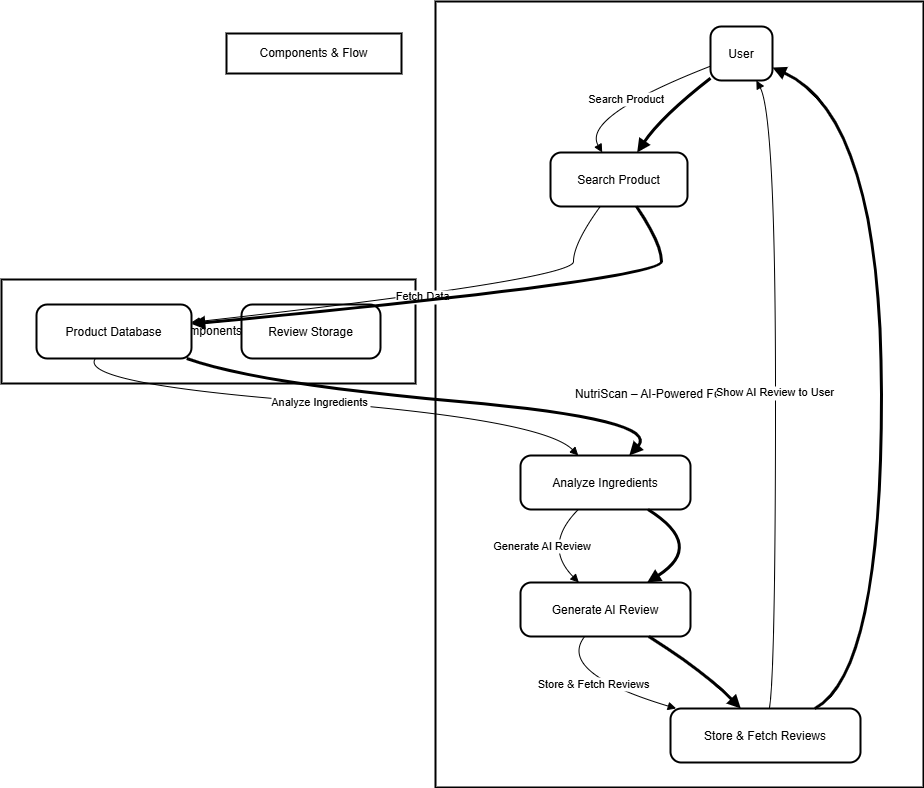

The diagram above was exported from draw.io. Its source (the exported page's mxGraphModel, read from the mxfile embedded in the PNG):
<mxGraphModel>
  <root>
    <mxCell id="0" />
    <mxCell id="1" parent="0" />
    <mxCell id="2" value="Components" style="whiteSpace=wrap;strokeWidth=2;" vertex="1" parent="1">
      <mxGeometry x="8" y="286" width="414" height="104" as="geometry" />
    </mxCell>
    <mxCell id="3" value="Components &amp; Flow" style="whiteSpace=wrap;strokeWidth=2;" vertex="1" parent="1">
      <mxGeometry x="233" y="40" width="175" height="40" as="geometry" />
    </mxCell>
    <mxCell id="4" value="NutriScan – AI-Powered Food Analyzer" style="whiteSpace=wrap;strokeWidth=2;" vertex="1" parent="1">
      <mxGeometry x="442" y="8" width="488" height="786" as="geometry" />
    </mxCell>
    <UserObject label="User" link="User → Searches for a product and views AI-generated reviews." id="5">
      <mxCell style="rounded=1;arcSize=20;strokeWidth=2" vertex="1" parent="1">
        <mxGeometry x="717" y="33" width="62" height="54" as="geometry" />
      </mxCell>
    </UserObject>
    <UserObject label="Search Product" link="Search Product → Retrieves food product details." id="6">
      <mxCell style="rounded=1;arcSize=20;strokeWidth=2" vertex="1" parent="1">
        <mxGeometry x="557" y="159" width="137" height="54" as="geometry" />
      </mxCell>
    </UserObject>
    <mxCell id="7" value="Product Database" style="rounded=1;arcSize=20;strokeWidth=2" vertex="1" parent="1">
      <mxGeometry x="43" y="311" width="155" height="54" as="geometry" />
    </mxCell>
    <UserObject label="Analyze Ingredients" link="Analyze Ingredients → AI examines product ingredients." id="8">
      <mxCell style="rounded=1;arcSize=20;strokeWidth=2" vertex="1" parent="1">
        <mxGeometry x="527" y="462" width="170" height="54" as="geometry" />
      </mxCell>
    </UserObject>
    <UserObject label="Generate AI Review" link="Generate AI Review → AI creates a health review &amp; rating." id="9">
      <mxCell style="rounded=1;arcSize=20;strokeWidth=2" vertex="1" parent="1">
        <mxGeometry x="527" y="589" width="170" height="54" as="geometry" />
      </mxCell>
    </UserObject>
    <UserObject label="Store &amp; Fetch Reviews" link="Store &amp; Fetch Reviews → Saves and retrieves AI-generated reviews." id="10">
      <mxCell style="rounded=1;arcSize=20;strokeWidth=2" vertex="1" parent="1">
        <mxGeometry x="677" y="715" width="190" height="54" as="geometry" />
      </mxCell>
    </UserObject>
    <mxCell id="11" value="Review Storage" style="rounded=1;arcSize=20;strokeWidth=2" vertex="1" parent="1">
      <mxGeometry x="248" y="311" width="139" height="54" as="geometry" />
    </mxCell>
    <mxCell id="12" value="Search Product" style="curved=1;startArrow=none;endArrow=block;exitX=0.01;exitY=0.73;entryX=0.38;entryY=0.01;" edge="1" parent="1" source="5" target="6">
      <mxGeometry relative="1" as="geometry">
        <Array as="points">
          <mxPoint x="588" y="123" />
        </Array>
      </mxGeometry>
    </mxCell>
    <mxCell id="13" value="Fetch Data" style="curved=1;startArrow=none;endArrow=block;exitX=0.36;exitY=1.01;entryX=1;entryY=0.33;" edge="1" parent="1" source="6" target="7">
      <mxGeometry relative="1" as="geometry">
        <Array as="points">
          <mxPoint x="580" y="250" />
          <mxPoint x="580" y="286" />
        </Array>
      </mxGeometry>
    </mxCell>
    <mxCell id="14" value="Analyze Ingredients" style="curved=1;startArrow=none;endArrow=block;exitX=0.38;exitY=1;entryX=0.34;entryY=0;" edge="1" parent="1" source="7" target="8">
      <mxGeometry relative="1" as="geometry">
        <Array as="points">
          <mxPoint x="84" y="390" />
          <mxPoint x="549" y="426" />
        </Array>
      </mxGeometry>
    </mxCell>
    <mxCell id="15" value="Generate AI Review" style="curved=1;startArrow=none;endArrow=block;exitX=0.34;exitY=1;entryX=0.34;entryY=-0.01;" edge="1" parent="1" source="8" target="9">
      <mxGeometry relative="1" as="geometry">
        <Array as="points">
          <mxPoint x="549" y="552" />
        </Array>
      </mxGeometry>
    </mxCell>
    <mxCell id="16" value="Store &amp; Fetch Reviews" style="curved=1;startArrow=none;endArrow=block;exitX=0.38;exitY=0.99;entryX=0.03;entryY=0;" edge="1" parent="1" source="9" target="10">
      <mxGeometry relative="1" as="geometry">
        <Array as="points">
          <mxPoint x="563" y="679" />
        </Array>
      </mxGeometry>
    </mxCell>
    <mxCell id="17" value="Show AI Review to User" style="curved=1;startArrow=none;endArrow=block;exitX=0.52;exitY=0;entryX=0.74;entryY=1;" edge="1" parent="1" source="10" target="5">
      <mxGeometry relative="1" as="geometry">
        <Array as="points">
          <mxPoint x="782" y="679" />
          <mxPoint x="782" y="123" />
        </Array>
      </mxGeometry>
    </mxCell>
    <mxCell id="18" value="" style="curved=1;startArrow=none;endArrow=block;strokeWidth=3;exitX=0.01;exitY=0.95;entryX=0.63;entryY=0.01;" edge="1" parent="1" source="5" target="6">
      <mxGeometry relative="1" as="geometry">
        <Array as="points">
          <mxPoint x="668" y="123" />
        </Array>
      </mxGeometry>
    </mxCell>
    <mxCell id="19" value="" style="curved=1;startArrow=none;endArrow=block;strokeWidth=3;exitX=0.63;exitY=1.01;entryX=1;entryY=0.36;" edge="1" parent="1" source="6" target="7">
      <mxGeometry relative="1" as="geometry">
        <Array as="points">
          <mxPoint x="668" y="250" />
          <mxPoint x="668" y="286" />
        </Array>
      </mxGeometry>
    </mxCell>
    <mxCell id="20" value="" style="curved=1;startArrow=none;endArrow=block;strokeWidth=3;exitX=0.97;exitY=1;entryX=0.64;entryY=0;" edge="1" parent="1" source="7" target="8">
      <mxGeometry relative="1" as="geometry">
        <Array as="points">
          <mxPoint x="262" y="390" />
          <mxPoint x="669" y="426" />
        </Array>
      </mxGeometry>
    </mxCell>
    <mxCell id="21" value="" style="curved=1;startArrow=none;endArrow=block;strokeWidth=3;exitX=0.75;exitY=1;entryX=0.75;entryY=-0.01;" edge="1" parent="1" source="8" target="9">
      <mxGeometry relative="1" as="geometry">
        <Array as="points">
          <mxPoint x="712" y="552" />
        </Array>
      </mxGeometry>
    </mxCell>
    <mxCell id="22" value="" style="curved=1;startArrow=none;endArrow=block;strokeWidth=3;exitX=0.75;exitY=0.99;entryX=0.37;entryY=0;" edge="1" parent="1" source="9" target="10">
      <mxGeometry relative="1" as="geometry">
        <Array as="points">
          <mxPoint x="712" y="679" />
        </Array>
      </mxGeometry>
    </mxCell>
    <mxCell id="23" value="" style="curved=1;startArrow=none;endArrow=block;strokeWidth=3;exitX=0.76;exitY=0;entryX=1;entryY=0.76;" edge="1" parent="1" source="10" target="5">
      <mxGeometry relative="1" as="geometry">
        <Array as="points">
          <mxPoint x="888" y="679" />
          <mxPoint x="888" y="123" />
        </Array>
      </mxGeometry>
    </mxCell>
  </root>
</mxGraphModel>